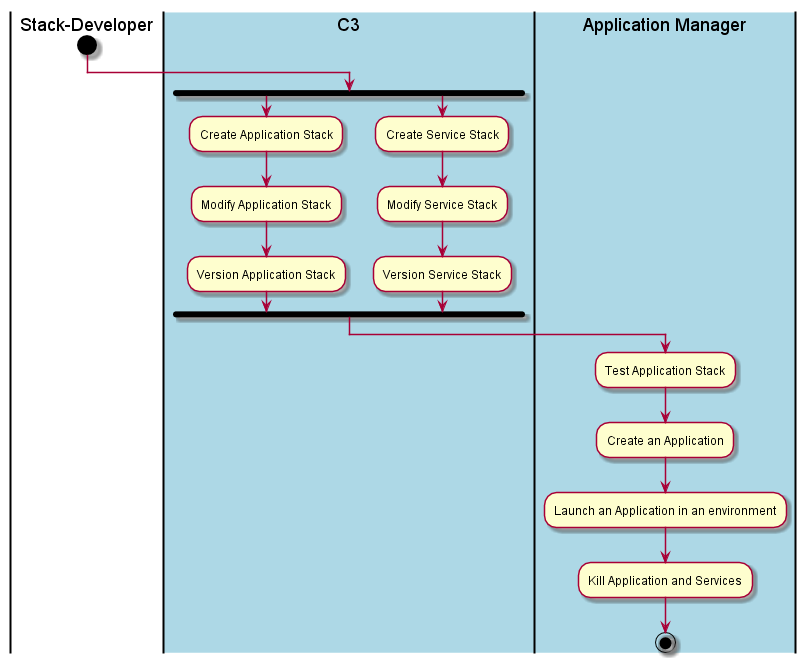

The diagram above was rendered by PlantUML. Its source (embedded in the PNG):
@startuml
|Stack-Developer|
start
|#lightblue|C3|
fork
:Create Application Stack;
:Modify Application Stack;
:Version Application Stack;
fork again
:Create Service Stack;
:Modify Service Stack;
:Version Service Stack;
fork end
|#lightblue|Application Manager|
:Test Application Stack;
:Create an Application;
:Launch an Application in an environment;
:Kill Application and Services;
stop
@enduml